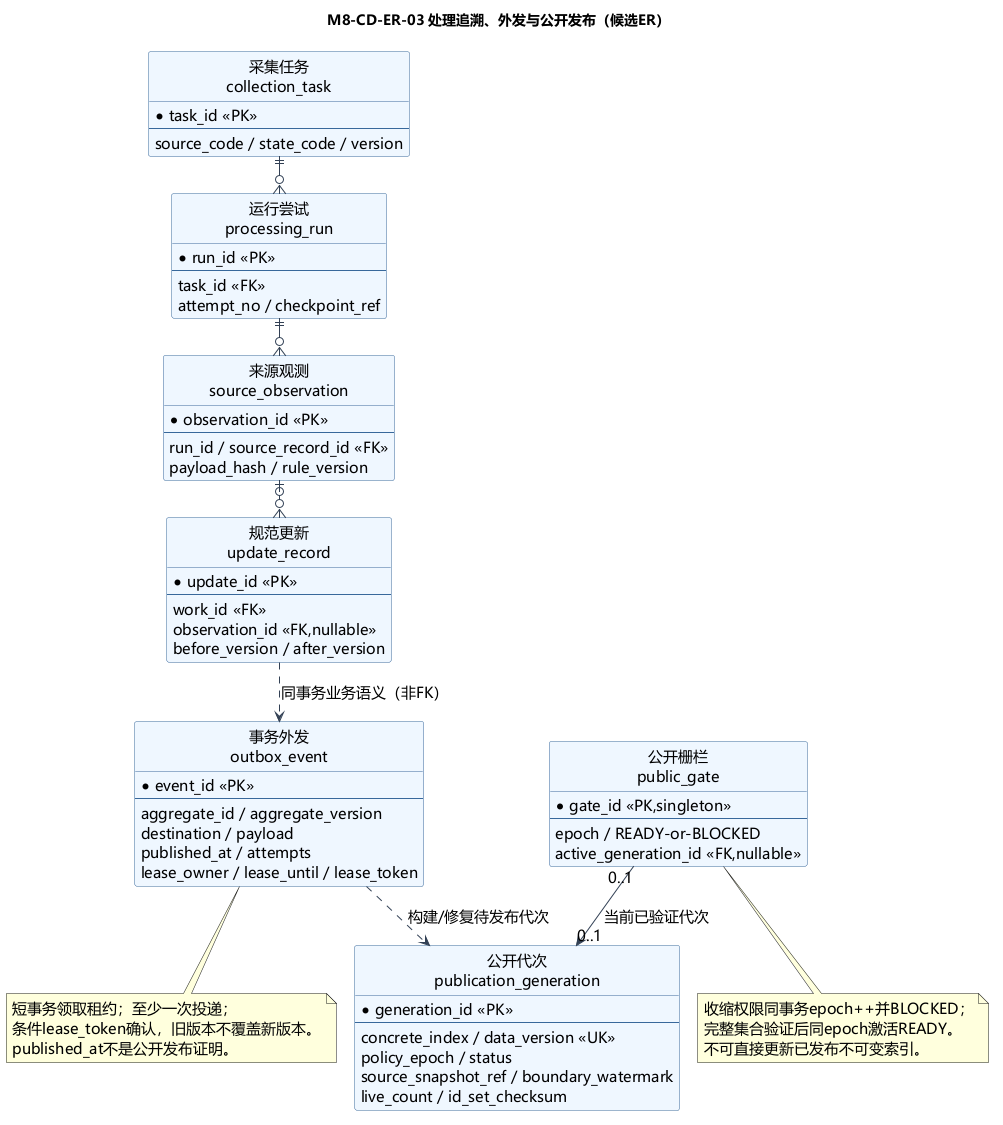

The diagram above was rendered by PlantUML. Its source (embedded in the PNG):
@startuml
!pragma layout smetana
skinparam defaultFontName Microsoft YaHei
skinparam defaultFontSize 15
skinparam shadowing false
skinparam backgroundColor white
skinparam classBackgroundColor #EFF6FF
skinparam classBorderColor #38689A
skinparam ArrowColor #334155
hide circle
title M8-CD-ER-03 处理追溯、外发与公开发布（候选ER）
top to bottom direction
entity "采集任务\ncollection_task" as Task {
 * task_id <<PK>>
 --
 source_code / state_code / version
}
entity "运行尝试\nprocessing_run" as Run {
 * run_id <<PK>>
 --
 task_id <<FK>>
 attempt_no / checkpoint_ref
}
entity "来源观测\nsource_observation" as Obs {
 * observation_id <<PK>>
 --
 run_id / source_record_id <<FK>>
 payload_hash / rule_version
}
entity "规范更新\nupdate_record" as Update {
 * update_id <<PK>>
 --
 work_id <<FK>>
 observation_id <<FK,nullable>>
 before_version / after_version
}
entity "事务外发\noutbox_event" as Event {
 * event_id <<PK>>
 --
 aggregate_id / aggregate_version
 destination / payload
 published_at / attempts
 lease_owner / lease_until / lease_token
}
entity "公开代次\npublication_generation" as Gen {
 * generation_id <<PK>>
 --
 concrete_index / data_version <<UK>>
 policy_epoch / status
 source_snapshot_ref / boundary_watermark
 live_count / id_set_checksum
}
entity "公开栅栏\npublic_gate" as Gate {
 * gate_id <<PK,singleton>>
 --
 epoch / READY-or-BLOCKED
 active_generation_id <<FK,nullable>>
}
Task ||--o{ Run
Run ||--o{ Obs
Obs |o--o{ Update
Update ..> Event : 同事务业务语义（非FK）
Event ..> Gen : 构建/修复待发布代次
Gate "0..1" --> "0..1" Gen : 当前已验证代次
note bottom of Event
 短事务领取租约；至少一次投递；
 条件lease_token确认，旧版本不覆盖新版本。
 published_at不是公开发布证明。
end note
note bottom of Gate
 收缩权限同事务epoch++并BLOCKED；
 完整集合验证后同epoch激活READY。
 不可直接更新已发布不可变索引。
end note
@enduml